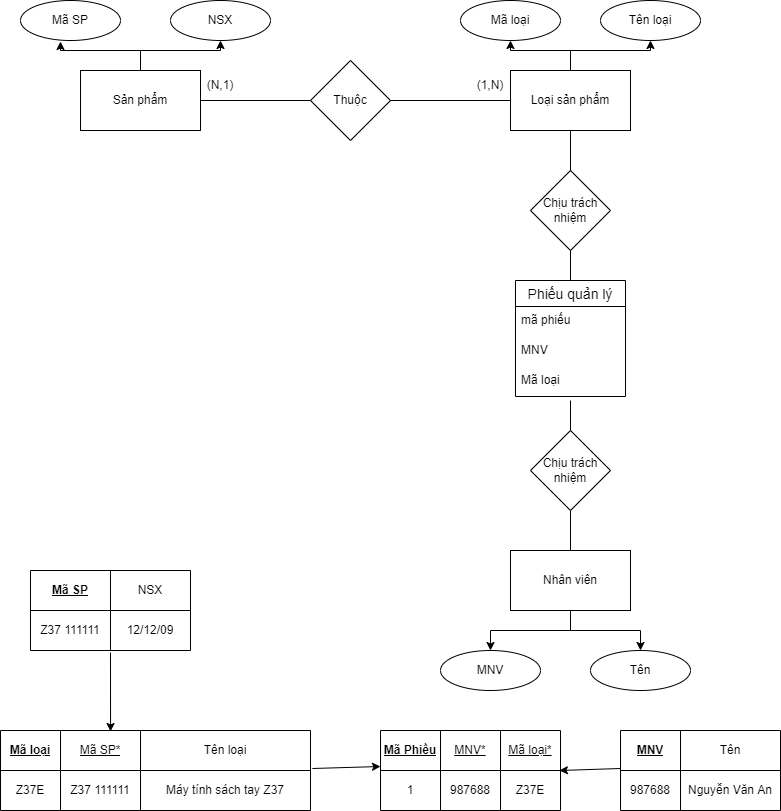

The diagram above was exported from draw.io. Its source (the exported page's mxGraphModel, read from the mxfile embedded in the PNG):
<mxGraphModel dx="1387" dy="762" grid="1" gridSize="10" guides="1" tooltips="1" connect="1" arrows="1" fold="1" page="1" pageScale="1" pageWidth="827" pageHeight="1169" math="0" shadow="0">
  <root>
    <mxCell id="0" />
    <mxCell id="1" parent="0" />
    <mxCell id="Zy-x7NLjnyxzLOlMWIio-20" style="edgeStyle=orthogonalEdgeStyle;rounded=0;orthogonalLoop=1;jettySize=auto;html=1;exitX=0.5;exitY=0;exitDx=0;exitDy=0;entryX=0.4;entryY=1.025;entryDx=0;entryDy=0;entryPerimeter=0;" edge="1" parent="1" source="Zy-x7NLjnyxzLOlMWIio-1" target="Zy-x7NLjnyxzLOlMWIio-4">
      <mxGeometry relative="1" as="geometry" />
    </mxCell>
    <mxCell id="Zy-x7NLjnyxzLOlMWIio-21" style="edgeStyle=orthogonalEdgeStyle;rounded=0;orthogonalLoop=1;jettySize=auto;html=1;exitX=0.5;exitY=0;exitDx=0;exitDy=0;entryX=0.5;entryY=1;entryDx=0;entryDy=0;" edge="1" parent="1" source="Zy-x7NLjnyxzLOlMWIio-1" target="Zy-x7NLjnyxzLOlMWIio-6">
      <mxGeometry relative="1" as="geometry" />
    </mxCell>
    <mxCell id="Zy-x7NLjnyxzLOlMWIio-1" value="Sản phẩm" style="rounded=0;whiteSpace=wrap;html=1;" vertex="1" parent="1">
      <mxGeometry x="90" y="100" width="120" height="60" as="geometry" />
    </mxCell>
    <mxCell id="Zy-x7NLjnyxzLOlMWIio-22" style="edgeStyle=orthogonalEdgeStyle;rounded=0;orthogonalLoop=1;jettySize=auto;html=1;exitX=0.5;exitY=0;exitDx=0;exitDy=0;entryX=0.5;entryY=1;entryDx=0;entryDy=0;" edge="1" parent="1" source="Zy-x7NLjnyxzLOlMWIio-2" target="Zy-x7NLjnyxzLOlMWIio-7">
      <mxGeometry relative="1" as="geometry" />
    </mxCell>
    <mxCell id="Zy-x7NLjnyxzLOlMWIio-23" style="edgeStyle=orthogonalEdgeStyle;rounded=0;orthogonalLoop=1;jettySize=auto;html=1;exitX=0.5;exitY=0;exitDx=0;exitDy=0;entryX=0.5;entryY=1;entryDx=0;entryDy=0;" edge="1" parent="1" source="Zy-x7NLjnyxzLOlMWIio-2" target="Zy-x7NLjnyxzLOlMWIio-9">
      <mxGeometry relative="1" as="geometry" />
    </mxCell>
    <mxCell id="Zy-x7NLjnyxzLOlMWIio-2" value="Loại sản phẩm" style="rounded=0;whiteSpace=wrap;html=1;" vertex="1" parent="1">
      <mxGeometry x="520" y="100" width="120" height="60" as="geometry" />
    </mxCell>
    <mxCell id="Zy-x7NLjnyxzLOlMWIio-24" style="edgeStyle=orthogonalEdgeStyle;rounded=0;orthogonalLoop=1;jettySize=auto;html=1;exitX=0.5;exitY=1;exitDx=0;exitDy=0;entryX=0.5;entryY=0;entryDx=0;entryDy=0;" edge="1" parent="1" source="Zy-x7NLjnyxzLOlMWIio-3" target="Zy-x7NLjnyxzLOlMWIio-10">
      <mxGeometry relative="1" as="geometry" />
    </mxCell>
    <mxCell id="Zy-x7NLjnyxzLOlMWIio-27" style="edgeStyle=orthogonalEdgeStyle;rounded=0;orthogonalLoop=1;jettySize=auto;html=1;exitX=0.5;exitY=1;exitDx=0;exitDy=0;entryX=0.5;entryY=0;entryDx=0;entryDy=0;" edge="1" parent="1" source="Zy-x7NLjnyxzLOlMWIio-3" target="Zy-x7NLjnyxzLOlMWIio-11">
      <mxGeometry relative="1" as="geometry" />
    </mxCell>
    <mxCell id="Zy-x7NLjnyxzLOlMWIio-3" value="Nhân viên" style="rounded=0;whiteSpace=wrap;html=1;" vertex="1" parent="1">
      <mxGeometry x="520" y="580" width="120" height="60" as="geometry" />
    </mxCell>
    <mxCell id="Zy-x7NLjnyxzLOlMWIio-4" value="Mã SP" style="ellipse;whiteSpace=wrap;html=1;" vertex="1" parent="1">
      <mxGeometry x="30" y="30" width="100" height="40" as="geometry" />
    </mxCell>
    <mxCell id="Zy-x7NLjnyxzLOlMWIio-6" value="NSX" style="ellipse;whiteSpace=wrap;html=1;" vertex="1" parent="1">
      <mxGeometry x="180" y="30" width="100" height="40" as="geometry" />
    </mxCell>
    <mxCell id="Zy-x7NLjnyxzLOlMWIio-7" value="Mã loại" style="ellipse;whiteSpace=wrap;html=1;" vertex="1" parent="1">
      <mxGeometry x="470" y="30" width="100" height="40" as="geometry" />
    </mxCell>
    <mxCell id="Zy-x7NLjnyxzLOlMWIio-9" value="Tên loại" style="ellipse;whiteSpace=wrap;html=1;" vertex="1" parent="1">
      <mxGeometry x="610" y="30" width="100" height="40" as="geometry" />
    </mxCell>
    <mxCell id="Zy-x7NLjnyxzLOlMWIio-10" value="MNV" style="ellipse;whiteSpace=wrap;html=1;" vertex="1" parent="1">
      <mxGeometry x="450" y="680" width="100" height="40" as="geometry" />
    </mxCell>
    <mxCell id="Zy-x7NLjnyxzLOlMWIio-11" value="Tên" style="ellipse;whiteSpace=wrap;html=1;" vertex="1" parent="1">
      <mxGeometry x="600" y="680" width="100" height="40" as="geometry" />
    </mxCell>
    <mxCell id="Zy-x7NLjnyxzLOlMWIio-12" value="Thuộc" style="rhombus;whiteSpace=wrap;html=1;" vertex="1" parent="1">
      <mxGeometry x="320" y="90" width="80" height="80" as="geometry" />
    </mxCell>
    <mxCell id="Zy-x7NLjnyxzLOlMWIio-14" value="Chịu trách nhiệm" style="rhombus;whiteSpace=wrap;html=1;" vertex="1" parent="1">
      <mxGeometry x="540" y="200" width="80" height="80" as="geometry" />
    </mxCell>
    <mxCell id="Zy-x7NLjnyxzLOlMWIio-15" value="" style="endArrow=none;html=1;rounded=0;exitX=1;exitY=0.5;exitDx=0;exitDy=0;entryX=0;entryY=0.5;entryDx=0;entryDy=0;" edge="1" parent="1" source="Zy-x7NLjnyxzLOlMWIio-1" target="Zy-x7NLjnyxzLOlMWIio-12">
      <mxGeometry relative="1" as="geometry">
        <mxPoint x="120" y="250" as="sourcePoint" />
        <mxPoint x="280" y="250" as="targetPoint" />
      </mxGeometry>
    </mxCell>
    <mxCell id="Zy-x7NLjnyxzLOlMWIio-16" value="" style="endArrow=none;html=1;rounded=0;exitX=0;exitY=0.5;exitDx=0;exitDy=0;entryX=1;entryY=0.5;entryDx=0;entryDy=0;" edge="1" parent="1" source="Zy-x7NLjnyxzLOlMWIio-2" target="Zy-x7NLjnyxzLOlMWIio-12">
      <mxGeometry relative="1" as="geometry">
        <mxPoint x="220" y="140" as="sourcePoint" />
        <mxPoint x="330" y="140" as="targetPoint" />
      </mxGeometry>
    </mxCell>
    <mxCell id="Zy-x7NLjnyxzLOlMWIio-17" value="" style="endArrow=none;html=1;rounded=0;entryX=0.5;entryY=1;entryDx=0;entryDy=0;" edge="1" parent="1" target="Zy-x7NLjnyxzLOlMWIio-2">
      <mxGeometry relative="1" as="geometry">
        <mxPoint x="580" y="200" as="sourcePoint" />
        <mxPoint x="340" y="150" as="targetPoint" />
      </mxGeometry>
    </mxCell>
    <mxCell id="Zy-x7NLjnyxzLOlMWIio-18" value="" style="endArrow=none;html=1;rounded=0;entryX=0.5;entryY=0;entryDx=0;entryDy=0;" edge="1" parent="1" target="Zy-x7NLjnyxzLOlMWIio-3">
      <mxGeometry relative="1" as="geometry">
        <mxPoint x="580" y="540" as="sourcePoint" />
        <mxPoint x="590" y="170" as="targetPoint" />
      </mxGeometry>
    </mxCell>
    <mxCell id="Zy-x7NLjnyxzLOlMWIio-28" value="(N,1)" style="text;html=1;strokeColor=none;fillColor=none;align=center;verticalAlign=middle;whiteSpace=wrap;rounded=0;" vertex="1" parent="1">
      <mxGeometry x="200" y="100" width="60" height="30" as="geometry" />
    </mxCell>
    <mxCell id="Zy-x7NLjnyxzLOlMWIio-29" value="(1,N)" style="text;html=1;strokeColor=none;fillColor=none;align=center;verticalAlign=middle;whiteSpace=wrap;rounded=0;" vertex="1" parent="1">
      <mxGeometry x="470" y="100" width="60" height="30" as="geometry" />
    </mxCell>
    <mxCell id="Zy-x7NLjnyxzLOlMWIio-30" value="" style="shape=table;startSize=0;container=1;collapsible=0;childLayout=tableLayout;" vertex="1" parent="1">
      <mxGeometry x="40" y="600" width="160" height="80" as="geometry" />
    </mxCell>
    <mxCell id="Zy-x7NLjnyxzLOlMWIio-31" value="" style="shape=tableRow;horizontal=0;startSize=0;swimlaneHead=0;swimlaneBody=0;top=0;left=0;bottom=0;right=0;collapsible=0;dropTarget=0;fillColor=none;points=[[0,0.5],[1,0.5]];portConstraint=eastwest;" vertex="1" parent="Zy-x7NLjnyxzLOlMWIio-30">
      <mxGeometry width="160" height="40" as="geometry" />
    </mxCell>
    <mxCell id="Zy-x7NLjnyxzLOlMWIio-32" value="&lt;b&gt;&lt;u&gt;Mã SP&lt;/u&gt;&lt;/b&gt;" style="shape=partialRectangle;html=1;whiteSpace=wrap;connectable=0;overflow=hidden;fillColor=none;top=0;left=0;bottom=0;right=0;pointerEvents=1;" vertex="1" parent="Zy-x7NLjnyxzLOlMWIio-31">
      <mxGeometry width="80" height="40" as="geometry">
        <mxRectangle width="80" height="40" as="alternateBounds" />
      </mxGeometry>
    </mxCell>
    <mxCell id="Zy-x7NLjnyxzLOlMWIio-33" value="NSX" style="shape=partialRectangle;html=1;whiteSpace=wrap;connectable=0;overflow=hidden;fillColor=none;top=0;left=0;bottom=0;right=0;pointerEvents=1;" vertex="1" parent="Zy-x7NLjnyxzLOlMWIio-31">
      <mxGeometry x="80" width="80" height="40" as="geometry">
        <mxRectangle width="80" height="40" as="alternateBounds" />
      </mxGeometry>
    </mxCell>
    <mxCell id="Zy-x7NLjnyxzLOlMWIio-34" value="" style="shape=tableRow;horizontal=0;startSize=0;swimlaneHead=0;swimlaneBody=0;top=0;left=0;bottom=0;right=0;collapsible=0;dropTarget=0;fillColor=none;points=[[0,0.5],[1,0.5]];portConstraint=eastwest;" vertex="1" parent="Zy-x7NLjnyxzLOlMWIio-30">
      <mxGeometry y="40" width="160" height="40" as="geometry" />
    </mxCell>
    <mxCell id="Zy-x7NLjnyxzLOlMWIio-35" value="Z37 111111" style="shape=partialRectangle;html=1;whiteSpace=wrap;connectable=0;overflow=hidden;fillColor=none;top=0;left=0;bottom=0;right=0;pointerEvents=1;" vertex="1" parent="Zy-x7NLjnyxzLOlMWIio-34">
      <mxGeometry width="80" height="40" as="geometry">
        <mxRectangle width="80" height="40" as="alternateBounds" />
      </mxGeometry>
    </mxCell>
    <mxCell id="Zy-x7NLjnyxzLOlMWIio-36" value="12/12/09" style="shape=partialRectangle;html=1;whiteSpace=wrap;connectable=0;overflow=hidden;fillColor=none;top=0;left=0;bottom=0;right=0;pointerEvents=1;" vertex="1" parent="Zy-x7NLjnyxzLOlMWIio-34">
      <mxGeometry x="80" width="80" height="40" as="geometry">
        <mxRectangle width="80" height="40" as="alternateBounds" />
      </mxGeometry>
    </mxCell>
    <mxCell id="Zy-x7NLjnyxzLOlMWIio-37" value="" style="shape=table;startSize=0;container=1;collapsible=0;childLayout=tableLayout;" vertex="1" parent="1">
      <mxGeometry x="10" y="760" width="310" height="80" as="geometry" />
    </mxCell>
    <mxCell id="Zy-x7NLjnyxzLOlMWIio-38" value="" style="shape=tableRow;horizontal=0;startSize=0;swimlaneHead=0;swimlaneBody=0;top=0;left=0;bottom=0;right=0;collapsible=0;dropTarget=0;fillColor=none;points=[[0,0.5],[1,0.5]];portConstraint=eastwest;" vertex="1" parent="Zy-x7NLjnyxzLOlMWIio-37">
      <mxGeometry width="310" height="40" as="geometry" />
    </mxCell>
    <mxCell id="Zy-x7NLjnyxzLOlMWIio-39" value="&lt;u&gt;&lt;b&gt;Mã loại&lt;/b&gt;&lt;/u&gt;" style="shape=partialRectangle;html=1;whiteSpace=wrap;connectable=0;overflow=hidden;fillColor=none;top=0;left=0;bottom=0;right=0;pointerEvents=1;" vertex="1" parent="Zy-x7NLjnyxzLOlMWIio-38">
      <mxGeometry width="60" height="40" as="geometry">
        <mxRectangle width="60" height="40" as="alternateBounds" />
      </mxGeometry>
    </mxCell>
    <mxCell id="Zy-x7NLjnyxzLOlMWIio-40" value="&lt;u&gt;Mã SP*&lt;/u&gt;" style="shape=partialRectangle;html=1;whiteSpace=wrap;connectable=0;overflow=hidden;fillColor=none;top=0;left=0;bottom=0;right=0;pointerEvents=1;" vertex="1" parent="Zy-x7NLjnyxzLOlMWIio-38">
      <mxGeometry x="60" width="80" height="40" as="geometry">
        <mxRectangle width="80" height="40" as="alternateBounds" />
      </mxGeometry>
    </mxCell>
    <mxCell id="Zy-x7NLjnyxzLOlMWIio-41" value="Tên loại" style="shape=partialRectangle;html=1;whiteSpace=wrap;connectable=0;overflow=hidden;fillColor=none;top=0;left=0;bottom=0;right=0;pointerEvents=1;" vertex="1" parent="Zy-x7NLjnyxzLOlMWIio-38">
      <mxGeometry x="140" width="170" height="40" as="geometry">
        <mxRectangle width="170" height="40" as="alternateBounds" />
      </mxGeometry>
    </mxCell>
    <mxCell id="Zy-x7NLjnyxzLOlMWIio-42" value="" style="shape=tableRow;horizontal=0;startSize=0;swimlaneHead=0;swimlaneBody=0;top=0;left=0;bottom=0;right=0;collapsible=0;dropTarget=0;fillColor=none;points=[[0,0.5],[1,0.5]];portConstraint=eastwest;" vertex="1" parent="Zy-x7NLjnyxzLOlMWIio-37">
      <mxGeometry y="40" width="310" height="40" as="geometry" />
    </mxCell>
    <mxCell id="Zy-x7NLjnyxzLOlMWIio-43" value="Z37E" style="shape=partialRectangle;html=1;whiteSpace=wrap;connectable=0;overflow=hidden;fillColor=none;top=0;left=0;bottom=0;right=0;pointerEvents=1;" vertex="1" parent="Zy-x7NLjnyxzLOlMWIio-42">
      <mxGeometry width="60" height="40" as="geometry">
        <mxRectangle width="60" height="40" as="alternateBounds" />
      </mxGeometry>
    </mxCell>
    <mxCell id="Zy-x7NLjnyxzLOlMWIio-44" value="Z37 111111" style="shape=partialRectangle;html=1;whiteSpace=wrap;connectable=0;overflow=hidden;fillColor=none;top=0;left=0;bottom=0;right=0;pointerEvents=1;" vertex="1" parent="Zy-x7NLjnyxzLOlMWIio-42">
      <mxGeometry x="60" width="80" height="40" as="geometry">
        <mxRectangle width="80" height="40" as="alternateBounds" />
      </mxGeometry>
    </mxCell>
    <mxCell id="Zy-x7NLjnyxzLOlMWIio-45" value="Máy tính sách tay Z37" style="shape=partialRectangle;html=1;whiteSpace=wrap;connectable=0;overflow=hidden;fillColor=none;top=0;left=0;bottom=0;right=0;pointerEvents=1;" vertex="1" parent="Zy-x7NLjnyxzLOlMWIio-42">
      <mxGeometry x="140" width="170" height="40" as="geometry">
        <mxRectangle width="170" height="40" as="alternateBounds" />
      </mxGeometry>
    </mxCell>
    <mxCell id="Zy-x7NLjnyxzLOlMWIio-46" value="" style="shape=table;startSize=0;container=1;collapsible=0;childLayout=tableLayout;" vertex="1" parent="1">
      <mxGeometry x="630" y="760" width="160" height="80" as="geometry" />
    </mxCell>
    <mxCell id="Zy-x7NLjnyxzLOlMWIio-47" value="" style="shape=tableRow;horizontal=0;startSize=0;swimlaneHead=0;swimlaneBody=0;top=0;left=0;bottom=0;right=0;collapsible=0;dropTarget=0;fillColor=none;points=[[0,0.5],[1,0.5]];portConstraint=eastwest;" vertex="1" parent="Zy-x7NLjnyxzLOlMWIio-46">
      <mxGeometry width="160" height="40" as="geometry" />
    </mxCell>
    <mxCell id="Zy-x7NLjnyxzLOlMWIio-48" value="&lt;u&gt;&lt;b&gt;MNV&lt;/b&gt;&lt;/u&gt;" style="shape=partialRectangle;html=1;whiteSpace=wrap;connectable=0;overflow=hidden;fillColor=none;top=0;left=0;bottom=0;right=0;pointerEvents=1;" vertex="1" parent="Zy-x7NLjnyxzLOlMWIio-47">
      <mxGeometry width="60" height="40" as="geometry">
        <mxRectangle width="60" height="40" as="alternateBounds" />
      </mxGeometry>
    </mxCell>
    <mxCell id="Zy-x7NLjnyxzLOlMWIio-49" value="Tên" style="shape=partialRectangle;html=1;whiteSpace=wrap;connectable=0;overflow=hidden;fillColor=none;top=0;left=0;bottom=0;right=0;pointerEvents=1;" vertex="1" parent="Zy-x7NLjnyxzLOlMWIio-47">
      <mxGeometry x="60" width="100" height="40" as="geometry">
        <mxRectangle width="100" height="40" as="alternateBounds" />
      </mxGeometry>
    </mxCell>
    <mxCell id="Zy-x7NLjnyxzLOlMWIio-50" value="" style="shape=tableRow;horizontal=0;startSize=0;swimlaneHead=0;swimlaneBody=0;top=0;left=0;bottom=0;right=0;collapsible=0;dropTarget=0;fillColor=none;points=[[0,0.5],[1,0.5]];portConstraint=eastwest;" vertex="1" parent="Zy-x7NLjnyxzLOlMWIio-46">
      <mxGeometry y="40" width="160" height="40" as="geometry" />
    </mxCell>
    <mxCell id="Zy-x7NLjnyxzLOlMWIio-51" value="987688" style="shape=partialRectangle;html=1;whiteSpace=wrap;connectable=0;overflow=hidden;fillColor=none;top=0;left=0;bottom=0;right=0;pointerEvents=1;" vertex="1" parent="Zy-x7NLjnyxzLOlMWIio-50">
      <mxGeometry width="60" height="40" as="geometry">
        <mxRectangle width="60" height="40" as="alternateBounds" />
      </mxGeometry>
    </mxCell>
    <mxCell id="Zy-x7NLjnyxzLOlMWIio-52" value="Nguyễn Văn An" style="shape=partialRectangle;html=1;whiteSpace=wrap;connectable=0;overflow=hidden;fillColor=none;top=0;left=0;bottom=0;right=0;pointerEvents=1;" vertex="1" parent="Zy-x7NLjnyxzLOlMWIio-50">
      <mxGeometry x="60" width="100" height="40" as="geometry">
        <mxRectangle width="100" height="40" as="alternateBounds" />
      </mxGeometry>
    </mxCell>
    <mxCell id="Zy-x7NLjnyxzLOlMWIio-53" value="" style="shape=table;startSize=0;container=1;collapsible=0;childLayout=tableLayout;" vertex="1" parent="1">
      <mxGeometry x="390" y="760" width="180" height="80" as="geometry" />
    </mxCell>
    <mxCell id="Zy-x7NLjnyxzLOlMWIio-54" value="" style="shape=tableRow;horizontal=0;startSize=0;swimlaneHead=0;swimlaneBody=0;top=0;left=0;bottom=0;right=0;collapsible=0;dropTarget=0;fillColor=none;points=[[0,0.5],[1,0.5]];portConstraint=eastwest;" vertex="1" parent="Zy-x7NLjnyxzLOlMWIio-53">
      <mxGeometry width="180" height="40" as="geometry" />
    </mxCell>
    <mxCell id="Zy-x7NLjnyxzLOlMWIio-55" value="&lt;b&gt;&lt;u&gt;Mã Phiếu&lt;/u&gt;&lt;/b&gt;" style="shape=partialRectangle;html=1;whiteSpace=wrap;connectable=0;overflow=hidden;fillColor=none;top=0;left=0;bottom=0;right=0;pointerEvents=1;" vertex="1" parent="Zy-x7NLjnyxzLOlMWIio-54">
      <mxGeometry width="60" height="40" as="geometry">
        <mxRectangle width="60" height="40" as="alternateBounds" />
      </mxGeometry>
    </mxCell>
    <mxCell id="Zy-x7NLjnyxzLOlMWIio-56" value="&lt;u&gt;MNV*&lt;/u&gt;" style="shape=partialRectangle;html=1;whiteSpace=wrap;connectable=0;overflow=hidden;fillColor=none;top=0;left=0;bottom=0;right=0;pointerEvents=1;" vertex="1" parent="Zy-x7NLjnyxzLOlMWIio-54">
      <mxGeometry x="60" width="60" height="40" as="geometry">
        <mxRectangle width="60" height="40" as="alternateBounds" />
      </mxGeometry>
    </mxCell>
    <mxCell id="Zy-x7NLjnyxzLOlMWIio-57" value="&lt;u&gt;Mã loại*&lt;/u&gt;" style="shape=partialRectangle;html=1;whiteSpace=wrap;connectable=0;overflow=hidden;fillColor=none;top=0;left=0;bottom=0;right=0;pointerEvents=1;" vertex="1" parent="Zy-x7NLjnyxzLOlMWIio-54">
      <mxGeometry x="120" width="60" height="40" as="geometry">
        <mxRectangle width="60" height="40" as="alternateBounds" />
      </mxGeometry>
    </mxCell>
    <mxCell id="Zy-x7NLjnyxzLOlMWIio-58" value="" style="shape=tableRow;horizontal=0;startSize=0;swimlaneHead=0;swimlaneBody=0;top=0;left=0;bottom=0;right=0;collapsible=0;dropTarget=0;fillColor=none;points=[[0,0.5],[1,0.5]];portConstraint=eastwest;" vertex="1" parent="Zy-x7NLjnyxzLOlMWIio-53">
      <mxGeometry y="40" width="180" height="40" as="geometry" />
    </mxCell>
    <mxCell id="Zy-x7NLjnyxzLOlMWIio-59" value="1" style="shape=partialRectangle;html=1;whiteSpace=wrap;connectable=0;overflow=hidden;fillColor=none;top=0;left=0;bottom=0;right=0;pointerEvents=1;" vertex="1" parent="Zy-x7NLjnyxzLOlMWIio-58">
      <mxGeometry width="60" height="40" as="geometry">
        <mxRectangle width="60" height="40" as="alternateBounds" />
      </mxGeometry>
    </mxCell>
    <mxCell id="Zy-x7NLjnyxzLOlMWIio-60" value="987688" style="shape=partialRectangle;html=1;whiteSpace=wrap;connectable=0;overflow=hidden;fillColor=none;top=0;left=0;bottom=0;right=0;pointerEvents=1;" vertex="1" parent="Zy-x7NLjnyxzLOlMWIio-58">
      <mxGeometry x="60" width="60" height="40" as="geometry">
        <mxRectangle width="60" height="40" as="alternateBounds" />
      </mxGeometry>
    </mxCell>
    <mxCell id="Zy-x7NLjnyxzLOlMWIio-61" value="Z37E" style="shape=partialRectangle;html=1;whiteSpace=wrap;connectable=0;overflow=hidden;fillColor=none;top=0;left=0;bottom=0;right=0;pointerEvents=1;" vertex="1" parent="Zy-x7NLjnyxzLOlMWIio-58">
      <mxGeometry x="120" width="60" height="40" as="geometry">
        <mxRectangle width="60" height="40" as="alternateBounds" />
      </mxGeometry>
    </mxCell>
    <mxCell id="Zy-x7NLjnyxzLOlMWIio-62" value="" style="endArrow=classic;html=1;rounded=0;exitX=0.5;exitY=1.05;exitDx=0;exitDy=0;exitPerimeter=0;entryX=0.355;entryY=0.025;entryDx=0;entryDy=0;entryPerimeter=0;" edge="1" parent="1" source="Zy-x7NLjnyxzLOlMWIio-34" target="Zy-x7NLjnyxzLOlMWIio-38">
      <mxGeometry width="50" height="50" relative="1" as="geometry">
        <mxPoint x="370" y="760" as="sourcePoint" />
        <mxPoint x="420" y="710" as="targetPoint" />
      </mxGeometry>
    </mxCell>
    <mxCell id="Zy-x7NLjnyxzLOlMWIio-63" value="" style="endArrow=classic;html=1;rounded=0;exitX=1.006;exitY=-0.05;exitDx=0;exitDy=0;exitPerimeter=0;entryX=0;entryY=-0.1;entryDx=0;entryDy=0;entryPerimeter=0;" edge="1" parent="1" source="Zy-x7NLjnyxzLOlMWIio-42" target="Zy-x7NLjnyxzLOlMWIio-58">
      <mxGeometry width="50" height="50" relative="1" as="geometry">
        <mxPoint x="370" y="760" as="sourcePoint" />
        <mxPoint x="420" y="710" as="targetPoint" />
      </mxGeometry>
    </mxCell>
    <mxCell id="Zy-x7NLjnyxzLOlMWIio-64" value="" style="endArrow=classic;html=1;rounded=0;exitX=0;exitY=-0.05;exitDx=0;exitDy=0;exitPerimeter=0;entryX=0.994;entryY=0;entryDx=0;entryDy=0;entryPerimeter=0;" edge="1" parent="1" source="Zy-x7NLjnyxzLOlMWIio-50" target="Zy-x7NLjnyxzLOlMWIio-58">
      <mxGeometry width="50" height="50" relative="1" as="geometry">
        <mxPoint x="370" y="760" as="sourcePoint" />
        <mxPoint x="420" y="710" as="targetPoint" />
      </mxGeometry>
    </mxCell>
    <mxCell id="Zy-x7NLjnyxzLOlMWIio-65" value="Chịu trách nhiệm" style="rhombus;whiteSpace=wrap;html=1;" vertex="1" parent="1">
      <mxGeometry x="540" y="460" width="80" height="80" as="geometry" />
    </mxCell>
    <mxCell id="Zy-x7NLjnyxzLOlMWIio-68" value="Phiếu quản lý" style="swimlane;fontStyle=0;childLayout=stackLayout;horizontal=1;startSize=26;horizontalStack=0;resizeParent=1;resizeParentMax=0;resizeLast=0;collapsible=1;marginBottom=0;align=center;fontSize=14;" vertex="1" parent="1">
      <mxGeometry x="525" y="310" width="110" height="116" as="geometry" />
    </mxCell>
    <mxCell id="Zy-x7NLjnyxzLOlMWIio-69" value="mã phiếu" style="text;strokeColor=none;fillColor=none;spacingLeft=4;spacingRight=4;overflow=hidden;rotatable=0;points=[[0,0.5],[1,0.5]];portConstraint=eastwest;fontSize=12;" vertex="1" parent="Zy-x7NLjnyxzLOlMWIio-68">
      <mxGeometry y="26" width="110" height="30" as="geometry" />
    </mxCell>
    <mxCell id="Zy-x7NLjnyxzLOlMWIio-70" value="MNV" style="text;strokeColor=none;fillColor=none;spacingLeft=4;spacingRight=4;overflow=hidden;rotatable=0;points=[[0,0.5],[1,0.5]];portConstraint=eastwest;fontSize=12;" vertex="1" parent="Zy-x7NLjnyxzLOlMWIio-68">
      <mxGeometry y="56" width="110" height="30" as="geometry" />
    </mxCell>
    <mxCell id="Zy-x7NLjnyxzLOlMWIio-71" value="Mã loại" style="text;strokeColor=none;fillColor=none;spacingLeft=4;spacingRight=4;overflow=hidden;rotatable=0;points=[[0,0.5],[1,0.5]];portConstraint=eastwest;fontSize=12;" vertex="1" parent="Zy-x7NLjnyxzLOlMWIio-68">
      <mxGeometry y="86" width="110" height="30" as="geometry" />
    </mxCell>
    <mxCell id="Zy-x7NLjnyxzLOlMWIio-77" value="" style="endArrow=none;html=1;rounded=0;exitX=0.5;exitY=1;exitDx=0;exitDy=0;entryX=0.5;entryY=0;entryDx=0;entryDy=0;" edge="1" parent="1" source="Zy-x7NLjnyxzLOlMWIio-14" target="Zy-x7NLjnyxzLOlMWIio-68">
      <mxGeometry relative="1" as="geometry">
        <mxPoint x="360" y="350" as="sourcePoint" />
        <mxPoint x="520" y="350" as="targetPoint" />
      </mxGeometry>
    </mxCell>
    <mxCell id="Zy-x7NLjnyxzLOlMWIio-79" value="" style="endArrow=none;html=1;rounded=0;exitX=0.5;exitY=0;exitDx=0;exitDy=0;" edge="1" parent="1" source="Zy-x7NLjnyxzLOlMWIio-65">
      <mxGeometry relative="1" as="geometry">
        <mxPoint x="590" y="290" as="sourcePoint" />
        <mxPoint x="580" y="430" as="targetPoint" />
      </mxGeometry>
    </mxCell>
  </root>
</mxGraphModel>